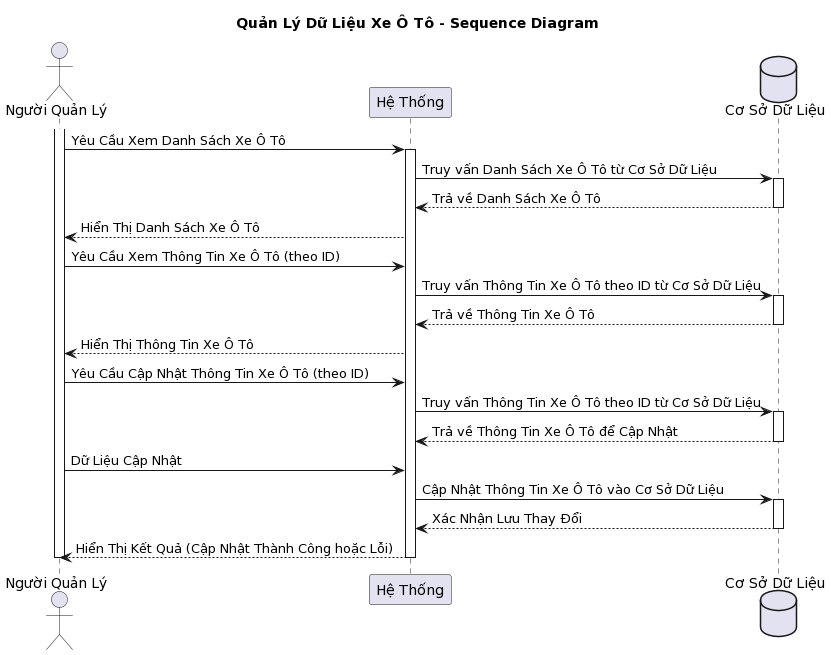

The diagram above was rendered by PlantUML. Its source (embedded in the PNG):
@startuml
title Quản Lý Dữ Liệu Xe Ô Tô - Sequence Diagram

actor "Người Quản Lý" as admin
participant "Hệ Thống" as system
database "Cơ Sở Dữ Liệu" as database

activate admin
admin -> system: Yêu Cầu Xem Danh Sách Xe Ô Tô
activate system
system -> database: Truy vấn Danh Sách Xe Ô Tô từ Cơ Sở Dữ Liệu
activate database
database --> system: Trả về Danh Sách Xe Ô Tô
deactivate database
system --> admin: Hiển Thị Danh Sách Xe Ô Tô
admin -> system: Yêu Cầu Xem Thông Tin Xe Ô Tô (theo ID)
system -> database: Truy vấn Thông Tin Xe Ô Tô theo ID từ Cơ Sở Dữ Liệu
activate database
database --> system: Trả về Thông Tin Xe Ô Tô
deactivate database
system --> admin: Hiển Thị Thông Tin Xe Ô Tô
admin -> system: Yêu Cầu Cập Nhật Thông Tin Xe Ô Tô (theo ID)
system -> database: Truy vấn Thông Tin Xe Ô Tô theo ID từ Cơ Sở Dữ Liệu
activate database
database --> system: Trả về Thông Tin Xe Ô Tô để Cập Nhật
deactivate database
admin -> system: Dữ Liệu Cập Nhật
system -> database: Cập Nhật Thông Tin Xe Ô Tô vào Cơ Sở Dữ Liệu
activate database
database --> system: Xác Nhận Lưu Thay Đổi
deactivate database
system --> admin: Hiển Thị Kết Quả (Cập Nhật Thành Công hoặc Lỗi)
deactivate system
deactivate admin
@enduml